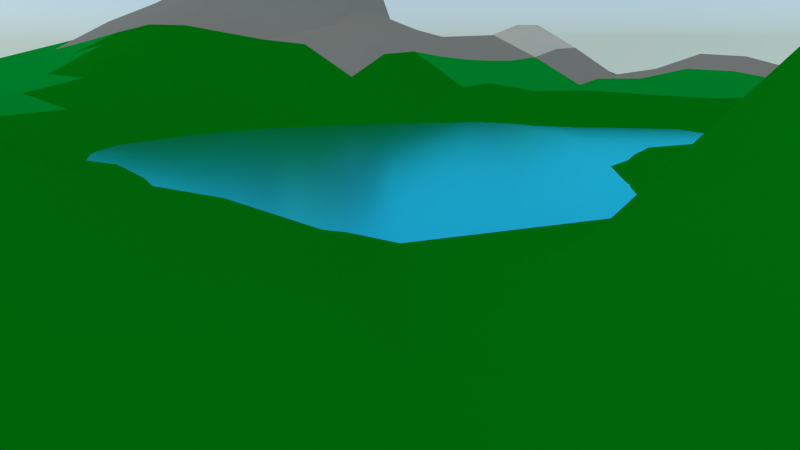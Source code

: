 # Source: LK_Welt_2_.blend  (saved by Blender 2.76.0; exported with 4.5.12 LTS)
import bpy
from mathutils import Matrix  # noqa: F401  (used for matrix-valued properties, if any)

bpy.ops.wm.read_factory_settings(use_empty=True)
scene = bpy.context.scene
scene.name = 'Scene'

# ---- collections
col_collection_1 = bpy.data.collections.new('Collection 1'); scene.collection.children.link(col_collection_1)

# ---- materials (node trees are filled in below, after node groups)
mat_material_002 = bpy.data.materials.new('Material.002')
mat_material_002.alpha_threshold = 0.0
mat_material_002.roughness = 0.5
mat_material_003 = bpy.data.materials.new('Material.003')
mat_material_003.alpha_threshold = 0.0
mat_material_003.roughness = 0.5
mat_material = bpy.data.materials.new('Material')
mat_material.alpha_threshold = 0.0
mat_material.roughness = 0.5
mat_material_001 = bpy.data.materials.new('Material.001')
mat_material_001.alpha_threshold = 0.0
mat_material_001.roughness = 0.5
mat_material_005 = bpy.data.materials.new('Material.005')
mat_material_005.alpha_threshold = 0.0
mat_material_005.roughness = 0.5

# ---- material node trees
mat_material_002.use_nodes = True; mat_material_002.node_tree.nodes.clear()
_N = mat_material_002.node_tree.nodes; _L = mat_material_002.node_tree.links
n0 = _N.new('ShaderNodeOutputMaterial'); n0.name = 'Material Output'; n0.location = (300, 300)
n1 = _N.new('ShaderNodeBsdfAnisotropic'); n1.name = 'Glossy BSDF'; n1.location = (10, 300)
n1.distribution = 'GGX'
n1.inputs[1].default_value = 0.2
n2 = _N.new('ShaderNodeRGB'); n2.name = 'RGB'; n2.location = (-180, 300)
n2.outputs[0].default_value = (0.04674, 0.9361, 1.0, 1.0)
_L.new(n1.outputs[0], n0.inputs[0])
_L.new(n2.outputs[0], n1.inputs[0])
n0.is_active_output = True
mat_material_003.use_nodes = True; mat_material_003.node_tree.nodes.clear()
_N = mat_material_003.node_tree.nodes; _L = mat_material_003.node_tree.links
n0 = _N.new('ShaderNodeOutputMaterial'); n0.name = 'Material Output'; n0.location = (300, 300)
n1 = _N.new('ShaderNodeBsdfDiffuse'); n1.name = 'Diffuse BSDF'; n1.location = (10, 300)
n1.inputs[0].default_value = (0.0, 0.4385, 0.04904, 1.0)
_L.new(n1.outputs[0], n0.inputs[0])
n0.is_active_output = True
mat_material.use_nodes = True; mat_material.node_tree.nodes.clear()
_N = mat_material.node_tree.nodes; _L = mat_material.node_tree.links
n0 = _N.new('ShaderNodeOutputMaterial'); n0.name = 'Material Output'; n0.location = (300, 300)
n1 = _N.new('ShaderNodeBsdfDiffuse'); n1.name = 'Diffuse BSDF'; n1.location = (10, 300)
n1.inputs[0].default_value = (0.0, 0.2883, 0.007414, 1.0)
_L.new(n1.outputs[0], n0.inputs[0])
n0.is_active_output = True
mat_material_001.use_nodes = True; mat_material_001.node_tree.nodes.clear()
_N = mat_material_001.node_tree.nodes; _L = mat_material_001.node_tree.links
n0 = _N.new('ShaderNodeOutputMaterial'); n0.name = 'Material Output'; n0.location = (300, 300)
n1 = _N.new('ShaderNodeBsdfDiffuse'); n1.name = 'Diffuse BSDF'; n1.location = (10, 300)
n1.inputs[0].default_value = (0.3844, 0.3844, 0.3844, 1.0)
_L.new(n1.outputs[0], n0.inputs[0])
n0.is_active_output = True
mat_material_005.use_nodes = True; mat_material_005.node_tree.nodes.clear()
_N = mat_material_005.node_tree.nodes; _L = mat_material_005.node_tree.links
n0 = _N.new('ShaderNodeOutputMaterial'); n0.name = 'Material Output'; n0.location = (300, 300)
n1 = _N.new('ShaderNodeBsdfDiffuse'); n1.name = 'Diffuse BSDF'; n1.location = (10, 300)
_L.new(n1.outputs[0], n0.inputs[0])
n0.is_active_output = True

# ---- world
world_world_002 = bpy.data.worlds.new('World.002'); scene.world = world_world_002
world_world_002.use_nodes = True; world_world_002.node_tree.nodes.clear()
_N = world_world_002.node_tree.nodes; _L = world_world_002.node_tree.links
n0 = _N.new('ShaderNodeOutputWorld'); n0.name = 'World Output'; n0.location = (300, 300)
n1 = _N.new('ShaderNodeBackground'); n1.name = 'Background'; n1.location = (10, 300)
n1.inputs[1].default_value = 3.6
n2 = _N.new('ShaderNodeTexSky'); n2.name = 'Sky Texture'; n2.location = (-180, 300)
n2.sky_type = 'HOSEK_WILKIE'
n2.sun_direction = (-0.4362, 0.7047, 0.5595)
n2.sun_elevation = 1.571
_L.new(n1.outputs[0], n0.inputs[0])
_L.new(n2.outputs[0], n1.inputs[0])
n0.is_active_output = True
world_world_002.use_sun_shadow = False
world_world_002.sun_shadow_jitter_overblur = 0.0
world_world_002.cycles.sampling_method = 'MANUAL'
world_world_002.cycles.sample_map_resolution = 256

# ---- cameras
cam_camera = bpy.data.cameras.new('Camera')
cam_camera.lens = 35.0
cam_camera.sensor_width = 32.0
cam_camera.sensor_height = 18.0
cam_camera.ortho_scale = 7.314
cam_camera.dof.focus_distance = 0.51

# ---- lights
light_sun = bpy.data.lights.new('Sun', 'SUN')
light_sun.color = (1.0, 0.7925, 0.1287)
light_sun.transmission_factor = 0.0
light_sun.angle = 0.1993
light_sun.energy = 0.8
light_sun.shadow_buffer_clip_start = 0.5
light_sun.shadow_soft_size = 0.1
light_sun.shadow_cascade_max_distance = 1000.0
light_sun.cycles.use_multiple_importance_sampling = False
light_spot = bpy.data.lights.new('Spot', 'AREA')
light_spot.color = (0.8527, 1.0, 0.08017)
light_spot.transmission_factor = 0.0
light_spot.energy = 530.4
light_spot.shadow_buffer_clip_start = 0.5
light_spot.shadow_soft_size = 0.1
light_spot.shadow_maximum_resolution = 0.006
light_spot.use_absolute_resolution = True
light_spot.size = 0.1
light_spot.size_y = 0.1
light_spot.cycles.use_multiple_importance_sampling = False

# ---- meshes
me_plane_001 = bpy.data.meshes.new('Plane.001')
me_plane_001.from_pydata([(-1.0, -1.0, 0.0), (1.0, -1.0, 0.0), (-1.0, 1.0, 0.0), (1.0, 1.0, 0.0)], [], [(0, 1, 3, 2)])
me_plane_001.polygons.foreach_set('use_smooth', [True] * 1)
_uv = me_plane_001.uv_layers.new(name='UVMap')
_uv.uv.foreach_set('vector', [-0.3866, -0.5823, 1.051, -0.5823, 1.051, 1.582, -0.3866, 1.582])
me_plane_001.materials.append(mat_material_002)
me_plane_001.use_remesh_preserve_volume = False
me_plane_001.use_remesh_preserve_attributes = False
me_plane_001.use_mirror_vertex_groups = False
me_plane_001.update()
me_plane = bpy.data.meshes.new('Plane')
me_plane.from_pydata([(0.9067, 0.908, 0.0272), (-0.9091, 0.9091, 0.04872), (-0.7273, 0.9091, 0.04872), (-0.5455, 0.9091, 0.02559), (-0.3623, 0.9102, 0.02732), (-0.1546, 0.9321, 0.06008), (0.08178, 0.9478, 0.1199), (0.2721, 0.9433, 0.1341), (0.4264, 0.927, 0.114), (0.5856, 0.9074, 0.07361), (0.7367, 0.9056, 0.03372), (-0.9091, -0.9091, 0.0001322), (-0.9091, -0.7273, 0.0003223), (-0.9091, -0.5455, 0.0003223), (-0.9014, -0.362, 0.02171), (-0.9269, -0.1801, 0.05564), (-0.9358, 0.0, 0.07069), (-0.891, 0.194, 0.09259), (-0.8898, 0.3758, 0.05597), (-0.9091, 0.5455, 0.0001322), (-0.9091, 0.7273, 0.02326), (-0.7273, -0.9091, 0.0007073), (-0.7273, -0.7273, 0.0795), (-0.7273, -0.5455, 0.07837), (-0.7193, -0.362, 0.01932), (-0.72, -0.1801, 0.03814), (-0.728, 2.235e-08, 0.06381), (-0.708, 0.194, 0.1003), (-0.708, 0.3758, 0.05486), (-0.7273, 0.5455, 0.0001322), (-0.7273, 0.7273, 0.02326), (-0.5455, -0.9091, 0.0007073), (-0.5455, -0.7273, 0.1102), (-0.5455, -0.5455, 0.1057), (-0.5455, -0.3636, -0.01218), (-0.5455, -0.1818, -0.01602), (-0.5455, 2.235e-08, -3.771e-05), (-0.5428, 0.1803, 0.009716), (-0.5428, 0.3621, 0.01792), (-0.5455, 0.5455, 0.0159), (-0.5455, 0.7273, 0.0001322), (-0.3636, -0.9091, 0.0001322), (-0.3636, -0.7273, 0.03005), (-0.3636, -0.5455, 0.03796), (-0.3636, -0.3636, -0.001045), (-0.3636, -0.1818, -0.03076), (-0.3636, 2.235e-08, -0.03411), (-0.361, 0.1803, -0.01001), (-0.3605, 0.3625, 0.03305), (-0.3514, 0.5558, 0.04564), (-0.3505, 0.7383, 0.01674), (-0.1818, -0.9091, 0.0001322), (-0.1818, -0.7273, -0.0008507), (-0.1818, -0.5455, 0.01532), (-0.1818, -0.3636, 0.01178), (-0.1818, -0.1818, -0.02225), (-0.1818, 2.235e-08, -0.03212), (-0.1674, 0.194, -0.001727), (-0.1406, 0.3984, 0.07627), (-0.117, 0.5999, 0.1119), (-0.124, 0.7758, 0.07327), (1.863e-08, -0.9091, 0.0001322), (1.118e-08, -0.7273, 0.03252), (7.451e-09, -0.5455, 0.03563), (7.451e-09, -0.3636, -0.0004511), (3.725e-09, -0.1818, -0.004988), (0.004399, 0.00371, -0.006454), (0.04265, 0.219, 0.0599), (0.06659, 0.4215, 0.1172), (0.08517, 0.6169, 0.1369), (0.1204, 0.8056, 0.1673), (0.1818, -0.9091, 0.0001322), (0.1818, -0.7273, 0.03252), (0.1853, -0.5375, 0.04486), (0.1853, -0.3557, 0.01912), (0.1711, -0.1761, 0.01994), (0.1819, 0.01477, 0.02219), (0.2418, 0.2346, 0.09498), (0.2646, 0.4155, 0.1317), (0.2884, 0.5601, 0.1976), (0.3263, 0.7626, 0.2478), (0.3636, -0.9091, 0.0001322), (0.3636, -0.7273, 0.0001322), (0.3671, -0.5375, 0.0143), (0.3671, -0.3557, 0.0226), (0.353, -0.1761, 0.02171), (0.3622, 0.01348, 0.02399), (0.4133, 0.232, 0.07745), (0.4554, 0.4261, 0.1468), (0.5082, 0.5307, 0.2529), (0.4931, 0.6957, 0.2277), (0.5455, -0.9091, 0.0001322), (0.5455, -0.7273, 0.0001316), (0.5455, -0.5455, 0.0001301), (0.5452, -0.3637, -0.0006468), (0.5452, -0.1819, -0.0006488), (0.5484, 0.002422, 0.003764), (0.5583, 0.2078, 0.07204), (0.5762, 0.4003, 0.1193), (0.6339, 0.5541, 0.151), (0.6242, 0.7063, 0.1263), (0.7273, -0.9091, 0.02629), (0.7279, -0.7273, 0.09209), (0.7279, -0.5455, 0.06593), (0.7271, -0.3637, 0.01708), (0.7276, -0.1819, 0.05022), (0.7279, 2.235e-08, 0.03327), (0.7222, 0.1853, 0.09246), (0.7273, 0.3701, 0.1136), (0.7486, 0.5447, 0.07843), (0.7422, 0.7168, 0.06683), (0.9091, -0.9091, 0.02629), (0.9092, -0.7273, 0.09211), (0.9092, -0.5455, 0.06595), (0.9093, -0.3636, 0.01786), (0.9092, -0.1818, 0.05102), (0.9091, 2.235e-08, 0.03329), (0.9091, 0.1818, 0.0565), (0.9132, 0.3676, 0.06452), (0.9124, 0.5339, 0.03761), (0.9059, 0.7116, 0.0312), (-1.0, -0.9091, 0.0001322), (0.9091, -1.0, 0.0001322), (1.0, 0.9091, 0.02559), (-0.9091, 1.0, 0.05105), (-1.0, 0.9091, 0.02559), (-1.0, 0.7273, 0.0001322), (-1.0, 0.5455, 0.0001322), (-1.0, 0.3636, 0.0001322), (-1.002, 0.1818, 0.007915), (-1.052, -2.235e-08, 0.03435), (-1.05, -0.1818, 0.02657), (-1.001, -0.3636, 0.0001322), (-1.0, -0.5455, 0.0001322), (-1.0, -0.7273, 0.0001322), (-0.9091, -1.0, 0.0001322), (-0.7273, -1.0, 0.0001322), (-0.5455, -1.0, 0.0001322), (-0.3636, -1.0, 0.0001322), (-0.1818, -1.0, 0.0001322), (2.235e-08, -1.0, 0.0001322), (0.1818, -1.0, 0.0001322), (0.3636, -1.0, 0.0001322), (0.5455, -1.0, 0.0001322), (0.7273, -1.0, 0.0001322), (1.0, -0.9091, 0.0001322), (1.0, -0.7273, 0.0001322), (1.0, -0.5455, 0.0001316), (1.0, -0.3636, 0.0001322), (1.0, -0.1818, 0.0001314), (1.0, 2.235e-08, 0.0001313), (1.0, 0.1818, 0.0001322), (1.0, 0.3636, 0.0001322), (1.0, 0.5455, 0.0001322), (1.0, 0.7273, 0.0001322), (0.9091, 0.9982, 0.05105), (0.7489, 1.007, 0.04814), (0.6036, 1.029, 0.09463), (0.4164, 1.029, 0.1182), (0.2194, 1.011, 0.07639), (0.03641, 1.015, 0.07476), (-0.1668, 1.013, 0.07008), (-0.3636, 1.0, 0.05105), (-0.5455, 1.0, 0.05105), (-0.7273, 1.0, 0.05105), (-0.8182, 0.9091, 0.06028), (-0.8182, -0.9091, 0.000276), (-0.8182, -0.7273, 0.02021), (-0.8182, -0.5455, 0.01993), (-0.8063, -0.3611, 0.0319), (-0.8136, -0.1793, 0.0658), (-0.8258, 1.676e-08, 0.08714), (-0.7895, 0.2, 0.1368), (-0.7893, 0.3818, 0.08361), (-0.8182, 0.5455, 0.0001322), (-0.8182, 0.7273, 0.03482), (-0.6364, 0.9091, 0.03137), (-0.6364, -0.9091, 0.0009949), (-0.6364, -0.7273, 0.1267), (-0.6364, -0.5455, 0.1241), (-0.6344, -0.3632, -0.0005322), (-0.6346, -0.1814, 0.001313), (-0.6365, 2.235e-08, 0.02624), (-0.6309, 0.1845, 0.03915), (-0.6309, 0.3663, 0.01715), (-0.6364, 0.5455, 0.004074), (-0.6364, 0.7273, 0.005913), (-0.4542, 0.9094, 0.02602), (-0.4545, -0.9091, 0.000276), (-0.4545, -0.7273, 0.06603), (-0.4545, -0.5455, 0.06356), (-0.4545, -0.3636, -0.01317), (-0.4545, -0.1818, -0.0235), (-0.4545, 2.235e-08, -0.01887), (-0.4505, 0.1795, -0.002005), (-0.4504, 0.3614, 0.03171), (-0.4515, 0.548, 0.03122), (-0.4513, 0.73, 0.004284), (-0.2642, 0.9163, 0.03637), (-0.2727, -0.9091, 0.0001322), (-0.2727, -0.7273, 0.006388), (-0.2727, -0.5455, 0.02364), (-0.2727, -0.3636, 0.0115), (-0.2727, -0.1818, -0.03221), (-0.2727, 2.235e-08, -0.04032), (-0.2684, 0.1845, -0.01101), (-0.2612, 0.3724, 0.04142), (-0.2413, 0.5719, 0.0692), (-0.2419, 0.7532, 0.03917), (-0.03777, 0.9464, 0.09056), (-0.09091, -0.9091, 0.0001322), (-0.09091, -0.7273, 0.007979), (-0.09091, -0.5455, 0.01774), (-0.09091, -0.3636, 0.005795), (-0.09091, -0.1818, -0.0101), (-0.08981, 0.0009276, -0.018), (-0.06217, 0.2064, 0.02089), (-0.02322, 0.4212, 0.1105), (-0.0008347, 0.6211, 0.1443), (-0.001692, 0.7964, 0.1167), (0.1898, 0.9442, 0.1379), (0.09091, -0.9091, 0.0001322), (0.09091, -0.7273, 0.04872), (0.09178, -0.5435, 0.05075), (0.09178, -0.3616, 0.001253), (0.08824, -0.1804, 0.002044), (0.09643, 0.00833, 0.005833), (0.1447, 0.2293, 0.09227), (0.1541, 0.4146, 0.1172), (0.1714, 0.5943, 0.1385), (0.2329, 0.7965, 0.2145), (0.3454, 0.9394, 0.1217), (0.2727, -0.9091, 0.0001322), (0.2727, -0.7273, 0.00823), (0.2779, -0.5335, 0.02902), (0.2779, -0.3517, 0.03297), (0.2567, -0.1733, 0.03205), (0.2681, 0.01812, 0.03184), (0.3319, 0.2353, 0.08454), (0.3733, 0.4205, 0.1463), (0.4096, 0.5328, 0.2553), (0.41, 0.7227, 0.2559), (0.5086, 0.9138, 0.1012), (0.4545, -0.9091, 0.0001322), (0.4545, -0.7273, 0.0001322), (0.4554, -0.5435, 0.003673), (0.4553, -0.3617, 0.005555), (0.4518, -0.1804, 0.005331), (0.4578, 0.006397, 0.01064), (0.4881, 0.2233, 0.07339), (0.5201, 0.4226, 0.1367), (0.5833, 0.5418, 0.2111), (0.5673, 0.688, 0.1792), (0.6606, 0.9054, 0.04615), (0.6364, -0.9091, 0.006673), (0.6365, -0.7273, 0.02312), (0.6364, -0.5455, 0.01659), (0.636, -0.3638, 0.003396), (0.636, -0.1819, 0.01168), (0.6372, 0.0006054, 0.009325), (0.6332, 0.1926, 0.07715), (0.64, 0.3768, 0.1074), (0.6818, 0.5582, 0.09826), (0.6778, 0.7246, 0.08399), (0.8176, 0.9069, 0.02964), (0.8182, -0.9091, 0.03938), (0.8188, -0.7273, 0.1381), (0.8188, -0.5455, 0.09884), (0.8182, -0.3637, 0.02653), (0.8187, -0.1818, 0.07625), (0.8188, 2.235e-08, 0.04985), (0.8169, 0.1827, 0.09367), (0.8233, 0.3702, 0.109), (0.8277, 0.5308, 0.06655), (0.818, 0.705, 0.05564), (-0.9091, -0.8182, 0.0001797), (-0.9091, -0.6364, 0.0004174), (-0.9072, -0.4541, 0.005573), (-0.9039, -0.2702, 0.04098), (-0.9457, -0.09049, 0.06558), (-0.9124, 0.09394, 0.07751), (-0.8805, 0.2909, 0.09304), (-0.9043, 0.4576, 0.01409), (-0.9091, 0.6364, 0.005913), (-0.9091, 0.8182, 0.04118), (-0.7273, -0.8182, 0.02069), (-0.7273, -0.6364, 0.1183), (-0.7253, -0.4541, 0.02393), (-0.7155, -0.2702, 0.03418), (-0.7264, -0.09049, 0.04381), (-0.7226, 0.09394, 0.08651), (-0.6984, 0.2909, 0.09358), (-0.7225, 0.4576, 0.01381), (-0.7273, 0.6364, 0.005913), (-0.7273, 0.8182, 0.04118), (-0.5455, -0.8182, 0.02837), (-0.5455, -0.6364, 0.1636), (-0.5455, -0.4545, 0.01957), (-0.5455, -0.2727, -0.01541), (-0.5455, -0.09091, -0.01168), (-0.5448, 0.09052, 0.01005), (-0.5415, 0.2704, 0.008995), (-0.5448, 0.4542, 0.02429), (-0.5455, 0.6364, 0.004074), (-0.5455, 0.8182, 0.006497), (-0.3636, -0.8182, 0.007613), (-0.3636, -0.6364, 0.04699), (-0.3636, -0.4545, 0.0172), (-0.3636, -0.2727, -0.01697), (-0.3636, -0.09091, -0.03796), (-0.363, 0.09052, -0.02339), (-0.3595, 0.2705, 0.008114), (-0.3593, 0.4572, 0.05037), (-0.3455, 0.6516, 0.03054), (-0.3586, 0.8224, 0.01281), (-0.1818, -0.8182, -0.0001135), (-0.1818, -0.6364, 0.002702), (-0.1818, -0.4545, 0.02302), (-0.1818, -0.2727, -0.007079), (-0.1818, -0.09091, -0.03138), (-0.1782, 0.09396, -0.02279), (-0.1534, 0.2967, 0.03124), (-0.1286, 0.4994, 0.1107), (-0.1131, 0.694, 0.09453), (-0.1408, 0.8527, 0.05838), (1.49e-08, -0.8182, 0.008229), (8.382e-09, -0.6364, 0.04949), (7.451e-09, -0.4545, 0.01197), (6.519e-09, -0.2727, -0.004989), (0.0011, -0.08998, -0.00422), (0.01616, 0.1049, 0.008266), (0.06556, 0.33, 0.1093), (0.06628, 0.5113, 0.1157), (0.1082, 0.7208, 0.1608), (0.1141, 0.8787, 0.1544), (0.1818, -0.8182, 0.00823), (0.1827, -0.6344, 0.0518), (0.187, -0.4426, 0.0284), (0.18, -0.2693, 0.01649), (0.1685, -0.08012, 0.02376), (0.2076, 0.1169, 0.03826), (0.2667, 0.3425, 0.1427), (0.2628, 0.4793, 0.128), (0.3176, 0.6553, 0.2632), (0.312, 0.8644, 0.1913), (0.3636, -0.8182, 0.0001322), (0.3645, -0.6344, 0.003673), (0.3688, -0.4426, 0.02345), (0.3618, -0.2693, 0.01945), (0.3499, -0.08044, 0.02476), (0.3849, 0.1146, 0.03602), (0.4394, 0.3433, 0.1229), (0.4741, 0.4865, 0.18), (0.5253, 0.59, 0.293), (0.4481, 0.818, 0.1403), (0.5455, -0.8182, 0.0001322), (0.5455, -0.6364, 0.0001322), (0.5454, -0.4546, -6.434e-05), (0.545, -0.2729, -0.001036), (0.5462, -0.09032, 0.0008435), (0.5522, 0.1004, 0.02265), (0.5663, 0.3119, 0.1162), (0.5961, 0.479, 0.1186), (0.6549, 0.6288, 0.1694), (0.5863, 0.7961, 0.07628), (0.7275, -0.8182, 0.05582), (0.7279, -0.6364, 0.1054), (0.7278, -0.4546, 0.0208), (0.7272, -0.2729, 0.03384), (0.7278, -0.09093, 0.05409), (0.726, 0.09178, 0.0315), (0.7209, 0.2787, 0.1439), (0.7377, 0.4589, 0.06928), (0.7526, 0.6298, 0.09349), (0.732, 0.8079, 0.03479), (0.9091, -0.8182, 0.05583), (0.9092, -0.6364, 0.1054), (0.9094, -0.4545, 0.02101), (0.9092, -0.2727, 0.03502), (0.9092, -0.09091, 0.0543), (0.9091, 0.09091, 0.02251), (0.9101, 0.2737, 0.08668), (0.9151, 0.4566, 0.03362), (0.9084, 0.614, 0.04673), (0.9053, 0.8138, 0.01628), (-0.9773, -0.9773, 0.0001322), (0.9773, -0.9773, 0.0001322), (-0.9773, 0.9773, 0.04469), (0.9773, 0.9768, 0.04469), (-1.0, 0.8182, 0.006497), (-1.0, 0.6364, 0.0001322), (-1.0, 0.4545, 0.0001322), (-1.001, 0.2727, 0.002078), (-1.016, 0.09091, 0.01841), (-1.075, -0.09091, 0.04173), (-1.013, -0.2727, 0.006741), (-1.0, -0.4545, 0.0001322), (-1.0, -0.6364, 0.0001322), (-1.0, -0.8182, 0.0001322), (-0.8182, -1.0, 0.0001322), (-0.6364, -1.0, 0.0001322), (-0.4545, -1.0, 0.0001322), (-0.2727, -1.0, 0.0001322), (-0.09091, -1.0, 0.0001322), (0.09091, -1.0, 0.0001322), (0.2727, -1.0, 0.0001322), (0.4545, -1.0, 0.0001322), (0.6364, -1.0, 0.0001322), (0.8182, -1.0, 0.0001322), (1.0, -0.8182, 0.0001322), (1.0, -0.6364, 0.0001322), (1.0, -0.4545, 0.0001321), (1.0, -0.2727, 0.0001322), (1.0, -0.09091, 0.0001307), (1.0, 0.09091, 0.0001322), (1.0, 0.2727, 0.0001322), (1.0, 0.4545, 0.0001322), (1.0, 0.6364, 0.0001322), (1.0, 0.8182, 0.006497), (0.8236, 0.9994, 0.05032), (0.678, 1.017, 0.05831), (0.5188, 1.036, 0.1252), (0.3115, 1.018, 0.09484), (0.1308, 1.009, 0.06798), (-0.06301, 1.02, 0.08077), (-0.269, 1.003, 0.05581), (-0.4545, 1.0, 0.05105), (-0.6364, 1.0, 0.05105), (-0.8182, 1.0, 0.05105), (-0.8182, -0.8182, 0.005332), (-0.8182, -0.6364, 0.03004), (-0.8152, -0.4539, 0.01288), (-0.8021, -0.2689, 0.0564), (-0.8262, -0.09028, 0.07207), (-0.8132, 0.09546, 0.1093), (-0.7749, 0.3, 0.1387), (-0.811, 0.4591, 0.021), (-0.8182, 0.6364, 0.008804), (-0.8182, 0.8182, 0.05853), (-0.6364, -0.8182, 0.03285), (-0.6364, -0.6364, 0.1884), (-0.6359, -0.4544, 0.0293), (-0.6334, -0.2721, 0.001268), (-0.6361, -0.0908, 0.007129), (-0.635, 0.09157, 0.04235), (-0.6281, 0.2767, 0.02722), (-0.635, 0.4552, 0.009315), (-0.6364, 0.6364, 0.002563), (-0.6364, 0.8182, 0.01517), (-0.4545, -0.8182, 0.01679), (-0.4545, -0.6364, 0.09822), (-0.4545, -0.4545, 0.01034), (-0.4545, -0.2727, -0.02007), (-0.4545, -0.09091, -0.02319), (-0.4535, 0.09032, -0.0115), (-0.4485, 0.2692, 0.0117), (-0.4526, 0.4547, 0.04317), (-0.45, 0.6402, 0.01266), (-0.4533, 0.8192, 0.008075), (-0.2727, -0.8182, 0.001696), (-0.2727, -0.6364, 0.01383), (-0.2727, -0.4545, 0.02611), (-0.2727, -0.2727, -0.011), (-0.2727, -0.09091, -0.04452), (-0.2717, 0.09157, -0.02677), (-0.2645, 0.2782, 0.01054), (-0.2547, 0.4695, 0.06615), (-0.2329, 0.6698, 0.0578), (-0.2562, 0.8321, 0.02736), (-0.09091, -0.8182, 0.002094), (-0.09091, -0.6364, 0.01434), (-0.09091, -0.4545, 0.01571), (-0.09091, -0.2727, -0.005108), (-0.09063, -0.09068, -0.0131), (-0.08235, 0.09821, -0.0112), (-0.03916, 0.3169, 0.06567), (-0.01142, 0.5217, 0.1414), (0.003939, 0.7142, 0.1318), (-0.01613, 0.8723, 0.102), (0.09091, -0.8182, 0.01228), (0.09113, -0.6359, 0.07352), (0.09221, -0.4516, 0.0151), (0.09046, -0.2719, -2.406e-05), (0.08895, -0.08705, 0.004861), (0.1139, 0.1118, 0.02747), (0.1658, 0.3379, 0.1417), (0.1444, 0.4899, 0.09177), (0.2095, 0.7043, 0.1988), (0.2301, 0.8751, 0.192), (0.2727, -0.8182, 0.002157), (0.274, -0.6334, 0.01748), (0.2805, -0.4366, 0.03635), (0.27, -0.2676, 0.02837), (0.2515, -0.07573, 0.03591), (0.2977, 0.1184, 0.041), (0.3604, 0.3442, 0.1304), (0.3849, 0.4786, 0.1741), (0.4253, 0.6064, 0.3094), (0.3785, 0.8457, 0.1686), (0.4545, -0.8182, 0.0001322), (0.4548, -0.6359, 0.001017), (0.4558, -0.4516, 0.005914), (0.454, -0.2719, 0.004669), (0.452, -0.08754, 0.007375), (0.4696, 0.1079, 0.02826), (0.5069, 0.3344, 0.1186), (0.541, 0.4908, 0.1575), (0.6057, 0.5996, 0.2382), (0.5182, 0.7964, 0.1087), (0.6365, -0.8182, 0.01405), (0.6366, -0.6364, 0.02644), (0.6363, -0.4546, 0.005058), (0.6359, -0.2729, 0.007093), (0.6365, -0.09079, 0.01361), (0.6365, 0.09437, 0.02259), (0.6326, 0.2889, 0.1223), (0.6561, 0.464, 0.08269), (0.6961, 0.6486, 0.1126), (0.6562, 0.8042, 0.04953), (0.8183, -0.8182, 0.08368), (0.8188, -0.6364, 0.158), (0.8188, -0.4546, 0.03139), (0.8183, -0.2728, 0.05216), (0.8188, -0.09091, 0.08132), (0.8182, 0.09113, 0.03594), (0.8179, 0.2755, 0.1443), (0.8283, 0.4582, 0.05927), (0.8236, 0.6068, 0.08172), (0.8146, 0.8102, 0.0258)], [], [(0, 264, 528, 384), (0, 384, 418, 123), (0, 123, 388, 155), (0, 155, 419, 264), (1, 125, 389, 284), (1, 284, 438, 165), (1, 165, 428, 124), (1, 124, 387, 125), (2, 165, 438, 294), (2, 294, 448, 176), (2, 176, 427, 164), (2, 164, 428, 165), (3, 176, 448, 304), (3, 304, 458, 187), (3, 187, 426, 163), (3, 163, 427, 176), (4, 187, 458, 314), (4, 314, 468, 198), (4, 198, 425, 162), (4, 162, 426, 187), (5, 198, 468, 324), (5, 324, 478, 209), (5, 209, 424, 161), (5, 161, 425, 198), (6, 209, 478, 334), (6, 334, 488, 220), (6, 220, 423, 160), (6, 160, 424, 209), (7, 220, 488, 344), (7, 344, 498, 231), (7, 231, 422, 159), (7, 159, 423, 220), (8, 231, 498, 354), (8, 354, 508, 242), (8, 242, 421, 158), (8, 158, 422, 231), (9, 242, 508, 364), (9, 364, 518, 253), (9, 253, 420, 157), (9, 157, 421, 242), (10, 253, 518, 374), (10, 374, 528, 264), (10, 264, 419, 156), (10, 156, 420, 253), (11, 121, 385, 135), (11, 135, 399, 166), (11, 166, 429, 275), (11, 275, 398, 121), (12, 134, 398, 275), (12, 275, 429, 167), (12, 167, 430, 276), (12, 276, 397, 134), (13, 133, 397, 276), (13, 276, 430, 168), (13, 168, 431, 277), (13, 277, 396, 133), (14, 132, 396, 277), (14, 277, 431, 169), (14, 169, 432, 278), (14, 278, 395, 132), (15, 131, 395, 278), (15, 278, 432, 170), (15, 170, 433, 279), (15, 279, 394, 131), (16, 130, 394, 279), (16, 279, 433, 171), (16, 171, 434, 280), (16, 280, 393, 130), (17, 129, 393, 280), (17, 280, 434, 172), (17, 172, 435, 281), (17, 281, 392, 129), (18, 128, 392, 281), (18, 281, 435, 173), (18, 173, 436, 282), (18, 282, 391, 128), (19, 127, 391, 282), (19, 282, 436, 174), (19, 174, 437, 283), (19, 283, 390, 127), (20, 126, 390, 283), (20, 283, 437, 175), (20, 175, 438, 284), (20, 284, 389, 126), (21, 166, 399, 136), (21, 136, 400, 177), (21, 177, 439, 285), (21, 285, 429, 166), (22, 167, 429, 285), (22, 285, 439, 178), (22, 178, 440, 286), (22, 286, 430, 167), (23, 168, 430, 286), (23, 286, 440, 179), (23, 179, 441, 287), (23, 287, 431, 168), (24, 169, 431, 287), (24, 287, 441, 180), (24, 180, 442, 288), (24, 288, 432, 169), (25, 170, 432, 288), (25, 288, 442, 181), (25, 181, 443, 289), (25, 289, 433, 170), (26, 171, 433, 289), (26, 289, 443, 182), (26, 182, 444, 290), (26, 290, 434, 171), (27, 172, 434, 290), (27, 290, 444, 183), (27, 183, 445, 291), (27, 291, 435, 172), (28, 173, 435, 291), (28, 291, 445, 184), (28, 184, 446, 292), (28, 292, 436, 173), (29, 174, 436, 292), (29, 292, 446, 185), (29, 185, 447, 293), (29, 293, 437, 174), (30, 175, 437, 293), (30, 293, 447, 186), (30, 186, 448, 294), (30, 294, 438, 175), (31, 177, 400, 137), (31, 137, 401, 188), (31, 188, 449, 295), (31, 295, 439, 177), (32, 178, 439, 295), (32, 295, 449, 189), (32, 189, 450, 296), (32, 296, 440, 178), (33, 179, 440, 296), (33, 296, 450, 190), (33, 190, 451, 297), (33, 297, 441, 179), (34, 180, 441, 297), (34, 297, 451, 191), (34, 191, 452, 298), (34, 298, 442, 180), (35, 181, 442, 298), (35, 298, 452, 192), (35, 192, 453, 299), (35, 299, 443, 181), (36, 182, 443, 299), (36, 299, 453, 193), (36, 193, 454, 300), (36, 300, 444, 182), (37, 183, 444, 300), (37, 300, 454, 194), (37, 194, 455, 301), (37, 301, 445, 183), (38, 184, 445, 301), (38, 301, 455, 195), (38, 195, 456, 302), (38, 302, 446, 184), (39, 185, 446, 302), (39, 302, 456, 196), (39, 196, 457, 303), (39, 303, 447, 185), (40, 186, 447, 303), (40, 303, 457, 197), (40, 197, 458, 304), (40, 304, 448, 186), (41, 188, 401, 138), (41, 138, 402, 199), (41, 199, 459, 305), (41, 305, 449, 188), (42, 189, 449, 305), (42, 305, 459, 200), (42, 200, 460, 306), (42, 306, 450, 189), (43, 190, 450, 306), (43, 306, 460, 201), (43, 201, 461, 307), (43, 307, 451, 190), (44, 191, 451, 307), (44, 307, 461, 202), (44, 202, 462, 308), (44, 308, 452, 191), (45, 192, 452, 308), (45, 308, 462, 203), (45, 203, 463, 309), (45, 309, 453, 192), (46, 193, 453, 309), (46, 309, 463, 204), (46, 204, 464, 310), (46, 310, 454, 193), (47, 194, 454, 310), (47, 310, 464, 205), (47, 205, 465, 311), (47, 311, 455, 194), (48, 195, 455, 311), (48, 311, 465, 206), (48, 206, 466, 312), (48, 312, 456, 195), (49, 196, 456, 312), (49, 312, 466, 207), (49, 207, 467, 313), (49, 313, 457, 196), (50, 197, 457, 313), (50, 313, 467, 208), (50, 208, 468, 314), (50, 314, 458, 197), (51, 199, 402, 139), (51, 139, 403, 210), (51, 210, 469, 315), (51, 315, 459, 199), (52, 200, 459, 315), (52, 315, 469, 211), (52, 211, 470, 316), (52, 316, 460, 200), (53, 201, 460, 316), (53, 316, 470, 212), (53, 212, 471, 317), (53, 317, 461, 201), (54, 202, 461, 317), (54, 317, 471, 213), (54, 213, 472, 318), (54, 318, 462, 202), (55, 203, 462, 318), (55, 318, 472, 214), (55, 214, 473, 319), (55, 319, 463, 203), (56, 204, 463, 319), (56, 319, 473, 215), (56, 215, 474, 320), (56, 320, 464, 204), (57, 205, 464, 320), (57, 320, 474, 216), (57, 216, 475, 321), (57, 321, 465, 205), (58, 206, 465, 321), (58, 321, 475, 217), (58, 217, 476, 322), (58, 322, 466, 206), (59, 207, 466, 322), (59, 322, 476, 218), (59, 218, 477, 323), (59, 323, 467, 207), (60, 208, 467, 323), (60, 323, 477, 219), (60, 219, 478, 324), (60, 324, 468, 208), (61, 210, 403, 140), (61, 140, 404, 221), (61, 221, 479, 325), (61, 325, 469, 210), (62, 211, 469, 325), (62, 325, 479, 222), (62, 222, 480, 326), (62, 326, 470, 211), (63, 212, 470, 326), (63, 326, 480, 223), (63, 223, 481, 327), (63, 327, 471, 212), (64, 213, 471, 327), (64, 327, 481, 224), (64, 224, 482, 328), (64, 328, 472, 213), (65, 214, 472, 328), (65, 328, 482, 225), (65, 225, 483, 329), (65, 329, 473, 214), (66, 215, 473, 329), (66, 329, 483, 226), (66, 226, 484, 330), (66, 330, 474, 215), (67, 216, 474, 330), (67, 330, 484, 227), (67, 227, 485, 331), (67, 331, 475, 216), (68, 217, 475, 331), (68, 331, 485, 228), (68, 228, 486, 332), (68, 332, 476, 217), (69, 218, 476, 332), (69, 332, 486, 229), (69, 229, 487, 333), (69, 333, 477, 218), (70, 219, 477, 333), (70, 333, 487, 230), (70, 230, 488, 334), (70, 334, 478, 219), (71, 221, 404, 141), (71, 141, 405, 232), (71, 232, 489, 335), (71, 335, 479, 221), (72, 222, 479, 335), (72, 335, 489, 233), (72, 233, 490, 336), (72, 336, 480, 222), (73, 223, 480, 336), (73, 336, 490, 234), (73, 234, 491, 337), (73, 337, 481, 223), (74, 224, 481, 337), (74, 337, 491, 235), (74, 235, 492, 338), (74, 338, 482, 224), (75, 225, 482, 338), (75, 338, 492, 236), (75, 236, 493, 339), (75, 339, 483, 225), (76, 226, 483, 339), (76, 339, 493, 237), (76, 237, 494, 340), (76, 340, 484, 226), (77, 227, 484, 340), (77, 340, 494, 238), (77, 238, 495, 341), (77, 341, 485, 227), (78, 228, 485, 341), (78, 341, 495, 239), (78, 239, 496, 342), (78, 342, 486, 228), (79, 229, 486, 342), (79, 342, 496, 240), (79, 240, 497, 343), (79, 343, 487, 229), (80, 230, 487, 343), (80, 343, 497, 241), (80, 241, 498, 344), (80, 344, 488, 230), (81, 232, 405, 142), (81, 142, 406, 243), (81, 243, 499, 345), (81, 345, 489, 232), (82, 233, 489, 345), (82, 345, 499, 244), (82, 244, 500, 346), (82, 346, 490, 233), (83, 234, 490, 346), (83, 346, 500, 245), (83, 245, 501, 347), (83, 347, 491, 234), (84, 235, 491, 347), (84, 347, 501, 246), (84, 246, 502, 348), (84, 348, 492, 235), (85, 236, 492, 348), (85, 348, 502, 247), (85, 247, 503, 349), (85, 349, 493, 236), (86, 237, 493, 349), (86, 349, 503, 248), (86, 248, 504, 350), (86, 350, 494, 237), (87, 238, 494, 350), (87, 350, 504, 249), (87, 249, 505, 351), (87, 351, 495, 238), (88, 239, 495, 351), (88, 351, 505, 250), (88, 250, 506, 352), (88, 352, 496, 239), (89, 240, 496, 352), (89, 352, 506, 251), (89, 251, 507, 353), (89, 353, 497, 240), (90, 241, 497, 353), (90, 353, 507, 252), (90, 252, 508, 354), (90, 354, 498, 241), (91, 243, 406, 143), (91, 143, 407, 254), (91, 254, 509, 355), (91, 355, 499, 243), (92, 244, 499, 355), (92, 355, 509, 255), (92, 255, 510, 356), (92, 356, 500, 244), (93, 245, 500, 356), (93, 356, 510, 256), (93, 256, 511, 357), (93, 357, 501, 245), (94, 246, 501, 357), (94, 357, 511, 257), (94, 257, 512, 358), (94, 358, 502, 246), (95, 247, 502, 358), (95, 358, 512, 258), (95, 258, 513, 359), (95, 359, 503, 247), (96, 248, 503, 359), (96, 359, 513, 259), (96, 259, 514, 360), (96, 360, 504, 248), (97, 249, 504, 360), (97, 360, 514, 260), (97, 260, 515, 361), (97, 361, 505, 249), (98, 250, 505, 361), (98, 361, 515, 261), (98, 261, 516, 362), (98, 362, 506, 250), (99, 251, 506, 362), (99, 362, 516, 262), (99, 262, 517, 363), (99, 363, 507, 251), (100, 252, 507, 363), (100, 363, 517, 263), (100, 263, 518, 364), (100, 364, 508, 252), (101, 254, 407, 144), (101, 144, 408, 265), (101, 265, 519, 365), (101, 365, 509, 254), (102, 255, 509, 365), (102, 365, 519, 266), (102, 266, 520, 366), (102, 366, 510, 255), (103, 256, 510, 366), (103, 366, 520, 267), (103, 267, 521, 367), (103, 367, 511, 256), (104, 257, 511, 367), (104, 367, 521, 268), (104, 268, 522, 368), (104, 368, 512, 257), (105, 258, 512, 368), (105, 368, 522, 269), (105, 269, 523, 369), (105, 369, 513, 258), (106, 259, 513, 369), (106, 369, 523, 270), (106, 270, 524, 370), (106, 370, 514, 259), (107, 260, 514, 370), (107, 370, 524, 271), (107, 271, 525, 371), (107, 371, 515, 260), (108, 261, 515, 371), (108, 371, 525, 272), (108, 272, 526, 372), (108, 372, 516, 261), (109, 262, 516, 372), (109, 372, 526, 273), (109, 273, 527, 373), (109, 373, 517, 262), (110, 263, 517, 373), (110, 373, 527, 274), (110, 274, 528, 374), (110, 374, 518, 263), (111, 265, 408, 122), (111, 122, 386, 145), (111, 145, 409, 375), (111, 375, 519, 265), (112, 266, 519, 375), (112, 375, 409, 146), (112, 146, 410, 376), (112, 376, 520, 266), (113, 267, 520, 376), (113, 376, 410, 147), (113, 147, 411, 377), (113, 377, 521, 267), (114, 268, 521, 377), (114, 377, 411, 148), (114, 148, 412, 378), (114, 378, 522, 268), (115, 269, 522, 378), (115, 378, 412, 149), (115, 149, 413, 379), (115, 379, 523, 269), (116, 270, 523, 379), (116, 379, 413, 150), (116, 150, 414, 380), (116, 380, 524, 270), (117, 271, 524, 380), (117, 380, 414, 151), (117, 151, 415, 381), (117, 381, 525, 271), (118, 272, 525, 381), (118, 381, 415, 152), (118, 152, 416, 382), (118, 382, 526, 272), (119, 273, 526, 382), (119, 382, 416, 153), (119, 153, 417, 383), (119, 383, 527, 273), (120, 274, 527, 383), (120, 383, 417, 154), (120, 154, 418, 384), (120, 384, 528, 274)])
me_plane.polygons.foreach_set('use_smooth', [True] * 484)
me_plane.polygons.foreach_set('material_index', [0, 0, 0, 0, 0, 0, 0, 0, 0, 0, 0, 0, 0, 0, 0, 0, 0, 0, 0, 0, 0, 0, 0, 0, 0, 0, 0, 0, 0, 0, 0, 0, 0, 0, 0, 0, 0, 0, 0, 0, 0, 0, 0, 0, 1, 1, 1, 1, 1, 1, 1, 1, 1, 1, 1, 1, 1, 1, 1, 1, 1, 1, 1, 1, 1, 1, 1, 0, 0, 0, 0, 0, 0, 0, 0, 0, 0, 0, 0, 0, 0, 0, 0, 0, 1, 1, 1, 1, 1, 1, 1, 1, 1, 1, 1, 1, 1, 1, 1, 1, 1, 1, 1, 1, 1, 1, 1, 1, 1, 0, 0, 0, 0, 0, 0, 0, 0, 0, 0, 0, 0, 0, 0, 0, 1, 1, 1, 1, 1, 1, 1, 1, 1, 0, 1, 1, 1, 1, 1, 1, 1, 1, 1, 1, 1, 1, 1, 1, 1, 1, 1, 0, 0, 1, 0, 0, 0, 0, 0, 0, 0, 0, 0, 0, 1, 1, 1, 1, 1, 1, 1, 1, 0, 1, 1, 1, 1, 1, 1, 1, 1, 1, 1, 1, 1, 1, 1, 1, 0, 1, 1, 1, 1, 1, 1, 0, 0, 0, 0, 0, 0, 0, 0, 0, 1, 1, 1, 1, 1, 1, 1, 1, 1, 1, 1, 1, 1, 1, 1, 1, 1, 1, 1, 1, 1, 1, 0, 1, 0, 1, 1, 1, 1, 1, 1, 1, 1, 1, 1, 0, 0, 0, 0, 0, 1, 1, 1, 1, 1, 1, 1, 1, 1, 1, 1, 1, 1, 1, 1, 1, 0, 1, 1, 0, 0, 1, 1, 1, 1, 1, 2, 1, 1, 2, 2, 1, 2, 2, 2, 2, 2, 2, 2, 2, 1, 0, 1, 1, 1, 1, 1, 1, 1, 1, 1, 1, 1, 1, 1, 1, 1, 1, 1, 1, 1, 1, 1, 1, 1, 0, 2, 2, 2, 2, 2, 2, 2, 2, 3, 2, 2, 3, 0, 2, 0, 0, 0, 0, 0, 0, 0, 1, 1, 0, 0, 0, 0, 0, 0, 0, 0, 0, 0, 0, 0, 0, 0, 0, 0, 0, 2, 2, 2, 2, 2, 2, 2, 2, 0, 3, 0, 0, 0, 0, 0, 0, 0, 0, 0, 0, 0, 0, 0, 0, 0, 0, 0, 0, 0, 0, 0, 0, 0, 0, 0, 0, 0, 0, 0, 0, 2, 2, 2, 2, 0, 2, 0, 0, 0, 0, 0, 0, 0, 0, 0, 0, 0, 0, 0, 0, 2, 0, 0, 2, 2, 0, 0, 2, 2, 0, 0, 2, 2, 0, 0, 2, 2, 0, 2, 2, 3, 3, 3, 2, 0, 0, 0, 0, 0, 0, 0, 0, 0, 0, 0, 0, 0, 0, 0, 0, 0, 0, 0, 0, 0, 0, 0, 0, 0, 0, 0, 0, 0, 0, 0, 0, 0, 0, 0, 0, 0, 0, 0, 0, 0, 0, 0, 0, 0, 0, 0, 0, 0, 0])
me_plane.materials.append(mat_material_003)
me_plane.materials.append(mat_material)
me_plane.materials.append(mat_material_001)
me_plane.materials.append(mat_material_005)
me_plane.use_remesh_preserve_volume = False
me_plane.use_remesh_preserve_attributes = False
me_plane.use_mirror_vertex_groups = False
me_plane.update()

# ---- objects
ob_sun = bpy.data.objects.new('Sun', light_sun)
ob_spot = bpy.data.objects.new('Spot', light_spot)
ob_plane_001 = bpy.data.objects.new('Plane.001', me_plane_001)
ob_plane = bpy.data.objects.new('Plane', me_plane)
ob_camera = bpy.data.objects.new('Camera', cam_camera)

# ---- transforms, parenting, visibility, modifiers, constraints
ob_sun.location = (0.0, 0.0, 0.0)
ob_sun.lineart.crease_threshold = 0.0
ob_spot.location = (0.2291, -1.29, 244.5)
ob_spot.lineart.crease_threshold = 0.0
ob_plane_001.location = (-8.418, 0.0, 0.0)
ob_plane_001.scale = (15.91, 15.91, 15.91)
ob_plane_001.lineart.crease_threshold = 0.0
_m = ob_plane_001.modifiers.new('Ocean', 'OCEAN')
_m.size = 2.07
_m.resolution = 3
_m.viewport_resolution = 3
_m.spatial_size = 1
_m.wave_alignment = 0.26
_m.wave_scale = 0.001
_m.depth = 201.5
_m.choppiness = 2.41
_m.time = 1.0
_m.filepath = '///cache_ocean'
ob_plane.location = (0.0, 0.0, -0.0005602)
ob_plane.scale = (30.3, 30.3, 30.3)
ob_plane.lineart.crease_threshold = 0.0
ob_camera.location = (-31.6, -18.34, 3.531)
ob_camera.rotation_euler = (1.361, 0.008112, -0.9762)
ob_camera.scale = (5.044, 5.044, 5.044)
ob_camera.lock_rotations_4d = False
ob_camera.empty_display_type = 'ARROWS'
ob_camera.color = (0.0, 0.0, 0.0, 0.0)
ob_camera.hide_viewport = True
ob_camera.display_type = 'WIRE'
ob_camera.lineart.crease_threshold = 0.0

# ---- collection membership
col_collection_1.objects.link(ob_sun)
col_collection_1.objects.link(ob_spot)
col_collection_1.objects.link(ob_plane_001)
col_collection_1.objects.link(ob_plane)
col_collection_1.objects.link(ob_camera)

# ---- scene / render settings (as saved in the file)
scene.camera = ob_camera
scene.frame_start = 1; scene.frame_end = 250; scene.frame_set(3)
scene.render.engine = 'CYCLES'
scene.render.resolution_percentage = 50
scene.render.fps = 25
scene.render.dither_intensity = 0.0
scene.cycles.use_denoising = False
scene.cycles.samples = 50
scene.cycles.sampling_pattern = 'TABULATED_SOBOL'
scene.cycles.light_sampling_threshold = 0.0
scene.cycles.use_adaptive_sampling = False
scene.cycles.use_light_tree = False
scene.cycles.blur_glossy = 0.0
scene.cycles.pixel_filter_type = 'GAUSSIAN'
scene.cycles.sample_clamp_indirect = 0.0
scene.view_settings.view_transform = 'Standard'
bpy.context.view_layer.update()
